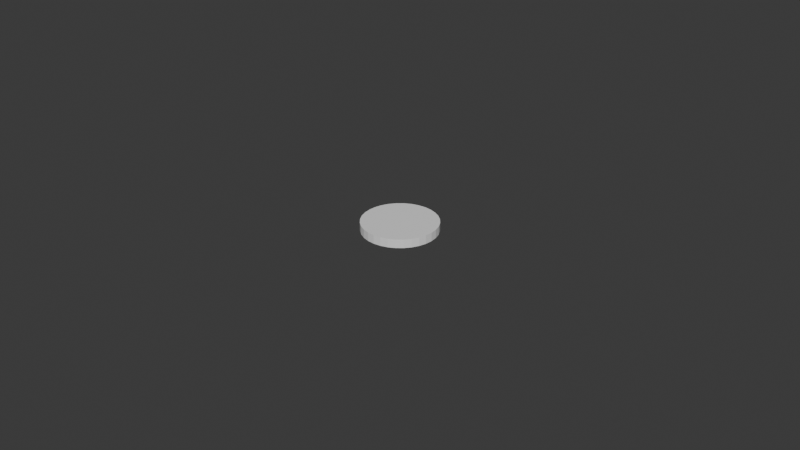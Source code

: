 # Source: white_note_cube_mesh.blend  (saved by Blender 4.4.32; exported with 4.5.12 LTS)
import bpy
from mathutils import Matrix  # noqa: F401  (used for matrix-valued properties, if any)

bpy.ops.wm.read_factory_settings(use_empty=True)
scene = bpy.context.scene
scene.name = 'Scene'

# ---- collections
col_collection = bpy.data.collections.new('Collection'); scene.collection.children.link(col_collection)

# ---- world
world_world = bpy.data.worlds.new('World'); scene.world = world_world
world_world.use_nodes = True; world_world.node_tree.nodes.clear()
_N = world_world.node_tree.nodes; _L = world_world.node_tree.links
n0 = _N.new('ShaderNodeOutputWorld'); n0.name = 'World Output'; n0.location = (300, 300)
n1 = _N.new('ShaderNodeBackground'); n1.name = 'Background'; n1.location = (10, 300)
n1.inputs[0].default_value = (0.05088, 0.05088, 0.05088, 1.0)
_L.new(n1.outputs[0], n0.inputs[0])
n0.is_active_output = True
world_world.color = (0.05088, 0.05088, 0.05088)
world_world.sun_shadow_jitter_overblur = 0.0

# ---- meshes
me_circle_002 = bpy.data.meshes.new('Circle.002')
me_circle_002.from_pydata([(-1.613e-10, -0.01175, 0.001365), (0.002292, -0.01152, 0.001365), (0.004497, -0.01086, 0.001365), (0.006528, -0.00977, 0.001365), (0.008309, -0.008309, 0.001365), (0.00977, -0.006528, 0.001365), (0.01086, -0.004497, 0.001365), (0.01152, -0.002292, 0.001365), (0.01175, 0.0, 0.001365), (0.01152, 0.002292, 0.001365), (0.01086, 0.004497, 0.001365), (0.00977, 0.006528, 0.001365), (0.008309, 0.008309, 0.001365), (0.006528, 0.00977, 0.001365), (0.004497, 0.01086, 0.001365), (0.002292, 0.01152, 0.001365), (-1.613e-10, 0.01175, 0.001365), (-0.002292, 0.01152, 0.001365), (-0.004497, 0.01086, 0.001365), (-0.006528, 0.00977, 0.001365), (-0.008309, 0.008309, 0.001365), (-0.00977, 0.006528, 0.001365), (-0.01086, 0.004497, 0.001365), (-0.01152, 0.002292, 0.001365), (-0.01175, 0.0, 0.001365), (-0.01152, -0.002292, 0.001365), (-0.01086, -0.004497, 0.001365), (-0.00977, -0.006528, 0.001365), (-0.008309, -0.008309, 0.001365), (-0.006528, -0.00977, 0.001365), (-0.004497, -0.01086, 0.001365), (-0.002292, -0.01152, 0.001365), (-1.613e-10, -0.01175, -0.001365), (0.002292, -0.01152, -0.001365), (0.004497, -0.01086, -0.001365), (0.006528, -0.00977, -0.001365), (0.008309, -0.008309, -0.001365), (0.00977, -0.006528, -0.001365), (0.01086, -0.004497, -0.001365), (0.01152, -0.002292, -0.001365), (0.01175, 0.0, -0.001365), (0.01152, 0.002292, -0.001365), (0.01086, 0.004497, -0.001365), (0.00977, 0.006528, -0.001365), (0.008309, 0.008309, -0.001365), (0.006528, 0.00977, -0.001365), (0.004497, 0.01086, -0.001365), (0.002292, 0.01152, -0.001365), (-1.613e-10, 0.01175, -0.001365), (-0.002292, 0.01152, -0.001365), (-0.004497, 0.01086, -0.001365), (-0.006528, 0.00977, -0.001365), (-0.008309, 0.008309, -0.001365), (-0.00977, 0.006528, -0.001365), (-0.01086, 0.004497, -0.001365), (-0.01152, 0.002292, -0.001365), (-0.01175, 0.0, -0.001365), (-0.01152, -0.002292, -0.001365), (-0.01086, -0.004497, -0.001365), (-0.00977, -0.006528, -0.001365), (-0.008309, -0.008309, -0.001365), (-0.006528, -0.00977, -0.001365), (-0.004497, -0.01086, -0.001365), (-0.002292, -0.01152, -0.001365)], [], [(1, 0, 31, 30, 29, 28, 27, 26, 25, 24, 23, 22, 21, 20, 19, 18, 17, 16, 15, 14, 13, 12, 11, 10, 9, 8, 7, 6, 5, 4, 3, 2), (33, 34, 35, 36, 37, 38, 39, 40, 41, 42, 43, 44, 45, 46, 47, 48, 49, 50, 51, 52, 53, 54, 55, 56, 57, 58, 59, 60, 61, 62, 63, 32), (2, 3, 35, 34), (29, 30, 62, 61), (16, 17, 49, 48), (3, 4, 36, 35), (30, 31, 63, 62), (17, 18, 50, 49), (4, 5, 37, 36), (31, 0, 32, 63), (18, 19, 51, 50), (5, 6, 38, 37), (19, 20, 52, 51), (6, 7, 39, 38), (20, 21, 53, 52), (7, 8, 40, 39), (21, 22, 54, 53), (8, 9, 41, 40), (22, 23, 55, 54), (9, 10, 42, 41), (23, 24, 56, 55), (10, 11, 43, 42), (24, 25, 57, 56), (11, 12, 44, 43), (25, 26, 58, 57), (12, 13, 45, 44), (26, 27, 59, 58), (13, 14, 46, 45), (0, 1, 33, 32), (27, 28, 60, 59), (14, 15, 47, 46), (1, 2, 34, 33), (28, 29, 61, 60), (15, 16, 48, 47)])
_uv = me_circle_002.uv_layers.new(name='UVMap')
_uv.uv.foreach_set('vector', [0.0, 0.0, 0.0, 0.0, 0.0, 0.0, 0.0, 0.0, 0.0, 0.0, 0.0, 0.0, 0.0, 0.0, 0.0, 0.0, 0.0, 0.0, 0.0, 0.0, 0.0, 0.0, 0.0, 0.0, 0.0, 0.0, 0.0, 0.0, 0.0, 0.0, 0.0, 0.0, 0.0, 0.0, 0.0, 0.0, 0.0, 0.0, 0.0, 0.0, 0.0, 0.0, 0.0, 0.0, 0.0, 0.0, 0.0, 0.0, 0.0, 0.0, 0.0, 0.0, 0.0, 0.0, 0.0, 0.0, 0.0, 0.0, 0.0, 0.0, 0.0, 0.0, 0.0, 0.0, 0.0, 0.0, 0.0, 0.0, 0.0, 0.0, 0.0, 0.0, 0.0, 0.0, 0.0, 0.0, 0.0, 0.0, 0.0, 0.0, 0.0, 0.0, 0.0, 0.0, 0.0, 0.0, 0.0, 0.0, 0.0, 0.0, 0.0, 0.0, 0.0, 0.0, 0.0, 0.0, 0.0, 0.0, 0.0, 0.0, 0.0, 0.0, 0.0, 0.0, 0.0, 0.0, 0.0, 0.0, 0.0, 0.0, 0.0, 0.0, 0.0, 0.0, 0.0, 0.0, 0.0, 0.0, 0.0, 0.0, 0.0, 0.0, 0.0, 0.0, 0.0, 0.0, 0.0, 0.0, 0.0, 0.0, 0.0, 0.0, 0.0, 0.0, 0.0, 0.0, 0.0, 0.0, 0.0, 0.0, 0.0, 0.0, 0.0, 0.0, 0.0, 0.0, 0.0, 0.0, 0.0, 0.0, 0.0, 0.0, 0.0, 0.0, 0.0, 0.0, 0.0, 0.0, 0.0, 0.0, 0.0, 0.0, 0.0, 0.0, 0.0, 0.0, 0.0, 0.0, 0.0, 0.0, 0.0, 0.0, 0.0, 0.0, 0.0, 0.0, 0.0, 0.0, 0.0, 0.0, 0.0, 0.0, 0.0, 0.0, 0.0, 0.0, 0.0, 0.0, 0.0, 0.0, 0.0, 0.0, 0.0, 0.0, 0.0, 0.0, 0.0, 0.0, 0.0, 0.0, 0.0, 0.0, 0.0, 0.0, 0.0, 0.0, 0.0, 0.0, 0.0, 0.0, 0.0, 0.0, 0.0, 0.0, 0.0, 0.0, 0.0, 0.0, 0.0, 0.0, 0.0, 0.0, 0.0, 0.0, 0.0, 0.0, 0.0, 0.0, 0.0, 0.0, 0.0, 0.0, 0.0, 0.0, 0.0, 0.0, 0.0, 0.0, 0.0, 0.0, 0.0, 0.0, 0.0, 0.0, 0.0, 0.0, 0.0, 0.0, 0.0, 0.0, 0.0, 0.0, 0.0, 0.0, 0.0, 0.0, 0.0, 0.0, 0.0, 0.0, 0.0, 0.0, 0.0, 0.0, 0.0, 0.0, 0.0, 0.0, 0.0, 0.0, 0.0, 0.0, 0.0, 0.0, 0.0, 0.0, 0.0, 0.0, 0.0, 0.0, 0.0, 0.0, 0.0, 0.0, 0.0, 0.0, 0.0, 0.0, 0.0, 0.0, 0.0, 0.0, 0.0, 0.0, 0.0, 0.0, 0.0, 0.0, 0.0, 0.0, 0.0, 0.0, 0.0, 0.0, 0.0, 0.0, 0.0, 0.0, 0.0, 0.0, 0.0, 0.0, 0.0, 0.0, 0.0, 0.0, 0.0, 0.0, 0.0, 0.0, 0.0, 0.0, 0.0, 0.0, 0.0, 0.0, 0.0, 0.0, 0.0, 0.0, 0.0, 0.0, 0.0, 0.0, 0.0, 0.0, 0.0, 0.0, 0.0, 0.0, 0.0, 0.0, 0.0, 0.0, 0.0, 0.0, 0.0, 0.0, 0.0, 0.0, 0.0, 0.0, 0.0, 0.0, 0.0, 0.0, 0.0, 0.0, 0.0, 0.0, 0.0, 0.0, 0.0, 0.0, 0.0, 0.0, 0.0, 0.0, 0.0, 0.0, 0.0, 0.0, 0.0, 0.0, 0.0, 0.0, 0.0, 0.0, 0.0, 0.0, 0.0, 0.0, 0.0, 0.0])
me_circle_002.update()

# ---- objects
ob_circle = bpy.data.objects.new('Circle', me_circle_002)

# ---- transforms, parenting, visibility, modifiers, constraints
ob_circle.location = (0.0, 0.0, 0.0)

# ---- collection membership
col_collection.objects.link(ob_circle)

# ---- scene / render settings (as saved in the file)
scene.frame_start = 1; scene.frame_end = 250; scene.frame_set(0)
scene.render.engine = 'BLENDER_EEVEE_NEXT'
bpy.context.view_layer.update()

# ---- added for rendering (the .blend has no active camera and no usable light): camera, sun
cam_auto = bpy.data.cameras.new('AutoCamera')
cam_auto.lens = 50.0
cam_auto.sensor_width = 36.0
cam_auto.clip_end = 1000.0
ob_auto_camera = bpy.data.objects.new('AutoCamera', cam_auto)
scene.collection.objects.link(ob_auto_camera)
ob_auto_camera.location = (0.185045, -0.222054, 0.148036)
ob_auto_camera.rotation_euler = (1.09748, -7.21219e-08, 0.694738)
scene.camera = ob_auto_camera
light_auto_sun = bpy.data.lights.new('AutoSun', 'SUN')
light_auto_sun.energy = 3.0
light_auto_sun.angle = 0.0523599
ob_auto_sun = bpy.data.objects.new('AutoSun', light_auto_sun)
scene.collection.objects.link(ob_auto_sun)
ob_auto_sun.rotation_euler = (0.872665, 0.174533, 0.523599)
bpy.context.view_layer.update()
